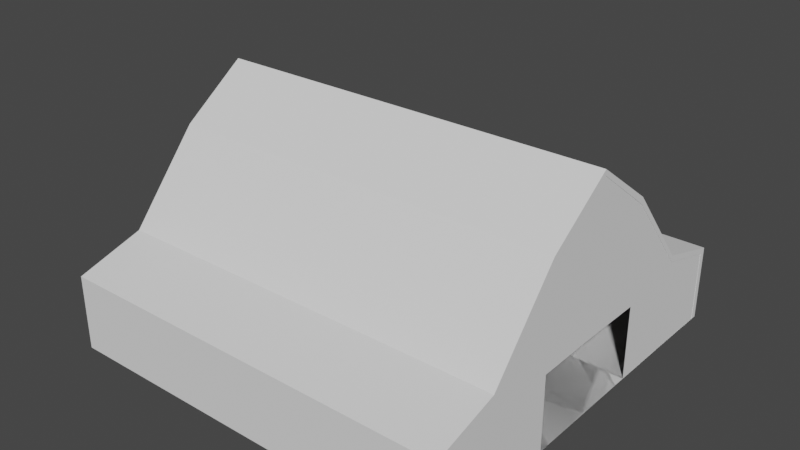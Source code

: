 # Source: BarnHouse.blend  (saved by Blender 2.82.7; exported with 4.5.12 LTS)
import bpy
from mathutils import Matrix  # noqa: F401  (used for matrix-valued properties, if any)

bpy.ops.wm.read_factory_settings(use_empty=True)
scene = bpy.context.scene
scene.name = 'Scene'

# ---- collections
col_barn = bpy.data.collections.new('Barn'); scene.collection.children.link(col_barn)
col_posts = bpy.data.collections.new('Posts'); col_barn.children.link(col_posts)
col_reference = bpy.data.collections.new('Reference'); scene.collection.children.link(col_reference)

# ---- world
world_world = bpy.data.worlds.new('World'); scene.world = world_world
world_world.use_nodes = True; world_world.node_tree.nodes.clear()
_N = world_world.node_tree.nodes; _L = world_world.node_tree.links
n0 = _N.new('ShaderNodeOutputWorld'); n0.name = 'World Output'; n0.location = (300, 300)
n1 = _N.new('ShaderNodeBackground'); n1.name = 'Background'; n1.location = (10, 300)
n1.inputs[0].default_value = (0.05088, 0.05088, 0.05088, 1.0)
_L.new(n1.outputs[0], n0.inputs[0])
n0.is_active_output = True
world_world.color = (0.05088, 0.05088, 0.05088)
world_world.use_sun_shadow = False
world_world.sun_shadow_jitter_overblur = 0.0

# ---- meshes
me_plane = bpy.data.meshes.new('Plane')
me_plane.from_pydata([(-1.0, -1.0, 0.0), (1.0, -1.0, 0.0), (-1.527, -0.6687, 5.212e-08), (0.9771, -0.6687, 2.26e-09), (-3.752, -0.3222, 2.722e-07), (0.9691, -0.3222, 3.059e-09), (0.9695, 0.0003525, 3.013e-09), (-5.005, 0.0003524, 3.962e-07), (-1.527, -0.6687, -14.0), (-1.0, -1.0, -14.0), (1.0, -1.0, -14.0), (-3.752, -0.3222, -14.0), (0.9771, -0.6687, -14.0), (-5.005, 0.0003525, -14.0), (0.9691, -0.3222, -14.0), (0.9695, 0.0003525, -14.0), (-1.353, -0.6687, 4.866e-08), (-3.567, -0.3222, 2.617e-07), (0.998, -0.9704, 2.017e-10), (-4.862, 0.0003524, 3.868e-07), (-0.8988, -0.9691, 1.869e-09), (0.998, -0.9704, 2.017e-10), (0.9771, -0.6687, 2.26e-09), (0.9691, -0.3222, 3.059e-09), (0.9695, 0.0003525, 3.013e-09), (-1.353, -0.6687, 4.866e-08), (-3.567, -0.3222, 2.617e-07), (-4.862, 0.0003524, 3.868e-07), (-0.8988, -0.9691, 1.869e-09), (-1.527, -0.6687, -0.6453), (-3.752, -0.3222, -0.6453), (-1.0, -1.0, -0.6453), (-5.005, 0.0003524, -0.6453), (1.0, -1.0, -0.6453), (0.998, -0.9704, 2.017e-10), (0.9771, -0.6687, 2.26e-09), (0.9691, -0.3222, 3.059e-09), (0.9695, 0.0003525, 3.013e-09), (-1.353, -0.6687, 4.866e-08), (-3.567, -0.3222, 2.617e-07), (-4.862, 0.0003524, 3.868e-07), (-0.8988, -0.9691, 1.869e-09), (0.998, -0.9704, -13.0), (0.9771, -0.6687, -13.0), (0.9691, -0.3222, -13.0), (0.9695, 0.0003525, -13.0), (-1.353, -0.6687, -13.0), (-3.567, -0.3222, -13.0), (-4.862, 0.0003525, -13.0), (-0.8988, -0.9691, -13.0), (0.998, -0.9704, -0.009732), (0.9772, -0.6687, -0.009732), (0.9691, -0.3222, -0.009732), (0.9695, 0.0003525, -0.009732), (-1.353, -0.6687, -0.009732), (-3.567, -0.3222, -0.009732), (-4.862, 0.0003525, -0.009732), (-0.8988, -0.9691, -0.009732), (-0.9908, -0.3222, -0.009732), (-1.012, 0.0003525, 1.334e-07), (-1.012, 0.0003525, 1.334e-07), (-1.012, 0.0003525, 1.334e-07), (-1.012, 0.0003525, -0.009732)], [], [(0, 2, 16, 20, 18, 1), (2, 4, 17, 16), (4, 7, 19, 17), (9, 10, 12, 8), (8, 12, 14, 11), (11, 14, 15, 13), (5, 6, 15, 14), (3, 5, 14, 12), (30, 29, 8, 11), (29, 31, 9, 8), (32, 30, 11, 13), (1, 18, 3, 12, 10, 33), (31, 33, 10, 9), (25, 26, 39, 38), (17, 19, 27, 26), (5, 3, 22, 23), (6, 5, 23, 24), (23, 22, 35, 36), (27, 61, 24, 37, 59, 40), (20, 16, 25, 28), (19, 60, 6, 24, 61, 27), (3, 18, 21, 22), (16, 17, 26, 25), (18, 20, 28, 21), (0, 1, 33, 31), (7, 4, 30, 32), (2, 0, 31, 29), (4, 2, 29, 30), (39, 40, 48, 47), (35, 34, 42, 43), (37, 36, 44, 45), (21, 28, 41, 34), (24, 23, 36, 37), (22, 21, 34, 35), (26, 27, 40, 39), (28, 25, 38, 41), (45, 44, 52, 53), (42, 49, 57, 50), (46, 47, 55, 54), (41, 38, 46, 49), (36, 35, 43, 44), (38, 39, 47, 46), (34, 41, 49, 42), (50, 57, 54, 51), (54, 55, 58, 52, 51), (55, 56, 62, 58), (43, 42, 50, 51), (47, 48, 56, 55), (49, 46, 54, 57), (44, 43, 51, 52)])
_uv = me_plane.uv_layers.new(name='UVMap')
_uv.uv.foreach_set('vector', [0.0, 0.0, 0.0, 0.1656, 0.06935, 0.1656, 0.06926, 0.01545, 1.0, 0.01478, 1.0, 0.0, 0.0, 0.1656, 0.0, 0.3389, 0.03908, 0.3389, 0.06935, 0.1656, 0.0, 0.3389, 0.0, 0.5002, 0.02397, 0.5002, 0.03908, 0.3389, 0.0, 0.0, 1.0, 0.0, 1.0, 0.1656, 0.0, 0.1656, 0.0, 0.1656, 1.0, 0.1656, 1.0, 0.3389, 0.0, 0.3389, 0.0, 0.3389, 1.0, 0.3389, 1.0, 0.5002, 0.0, 0.5002, 1.0, 0.3389, 1.0, 0.5002, 1.0, 0.5002, 1.0, 0.3389, 1.0, 0.1656, 1.0, 0.3389, 1.0, 0.3389, 1.0, 0.1656, 0.0, 0.3389, 0.0, 0.1656, 0.0, 0.1656, 0.0, 0.3389, 0.0, 0.1656, 0.0, 0.0, 0.0, 0.0, 0.0, 0.1656, 0.0, 0.5002, 0.0, 0.3389, 0.0, 0.3389, 0.0, 0.5002, 1.0, 0.0, 1.0, 0.01478, 1.0, 0.1656, 1.0, 0.1656, 1.0, 0.0, 1.0, 0.0, 0.0, 0.0, 1.0, 0.0, 1.0, 0.0, 0.0, 0.0, 0.06935, 0.1656, 0.03908, 0.3389, 0.03908, 0.3389, 0.06935, 0.1656, 0.03908, 0.3389, 0.02397, 0.5002, 0.02397, 0.5002, 0.03908, 0.3389, 1.0, 0.3389, 1.0, 0.1656, 1.0, 0.1656, 1.0, 0.3389, 1.0, 0.5002, 1.0, 0.3389, 1.0, 0.3389, 1.0, 0.5002, 1.0, 0.3389, 1.0, 0.1656, 1.0, 0.1656, 1.0, 0.3389, 0.02397, 0.5002, 0.6683, 0.5002, 1.0, 0.5002, 1.0, 0.5002, 0.6683, 0.5002, 0.02397, 0.5002, 0.06926, 0.01545, 0.06935, 0.1656, 0.06935, 0.1656, 0.06926, 0.01545, 0.02397, 0.5002, 0.6683, 0.5002, 1.0, 0.5002, 1.0, 0.5002, 0.6683, 0.5002, 0.02397, 0.5002, 1.0, 0.1656, 1.0, 0.01478, 1.0, 0.01478, 1.0, 0.1656, 0.06935, 0.1656, 0.03908, 0.3389, 0.03908, 0.3389, 0.06935, 0.1656, 1.0, 0.01478, 0.06926, 0.01545, 0.06926, 0.01545, 1.0, 0.01478, 0.0, 0.0, 1.0, 0.0, 1.0, 0.0, 0.0, 0.0, 0.0, 0.5002, 0.0, 0.3389, 0.0, 0.3389, 0.0, 0.5002, 0.0, 0.1656, 0.0, 0.0, 0.0, 0.0, 0.0, 0.1656, 0.0, 0.3389, 0.0, 0.1656, 0.0, 0.1656, 0.0, 0.3389, 0.03908, 0.3389, 0.02397, 0.5002, 0.02397, 0.5002, 0.03908, 0.3389, 1.0, 0.1656, 1.0, 0.01478, 1.0, 0.01478, 1.0, 0.1656, 1.0, 0.5002, 1.0, 0.3389, 1.0, 0.3389, 1.0, 0.5002, 1.0, 0.01478, 0.06926, 0.01545, 0.06926, 0.01545, 1.0, 0.01478, 1.0, 0.5002, 1.0, 0.3389, 1.0, 0.3389, 1.0, 0.5002, 1.0, 0.1656, 1.0, 0.01478, 1.0, 0.01478, 1.0, 0.1656, 0.03908, 0.3389, 0.02397, 0.5002, 0.02397, 0.5002, 0.03908, 0.3389, 0.06926, 0.01545, 0.06935, 0.1656, 0.06935, 0.1656, 0.06926, 0.01545, 1.0, 0.5002, 1.0, 0.3389, 1.0, 0.3389, 1.0, 0.5002, 1.0, 0.01478, 0.06926, 0.01545, 0.06926, 0.01545, 1.0, 0.01478, 0.06935, 0.1656, 0.03908, 0.3389, 0.03908, 0.3389, 0.06935, 0.1656, 0.06926, 0.01545, 0.06935, 0.1656, 0.06935, 0.1656, 0.06926, 0.01545, 1.0, 0.3389, 1.0, 0.1656, 1.0, 0.1656, 1.0, 0.3389, 0.06935, 0.1656, 0.03908, 0.3389, 0.03908, 0.3389, 0.06935, 0.1656, 1.0, 0.01478, 0.06926, 0.01545, 0.06926, 0.01545, 1.0, 0.01478, 1.0, 0.01478, 0.06926, 0.01545, 0.06935, 0.1656, 1.0, 0.1656, 0.06935, 0.1656, 0.03908, 0.3389, 0.5849, 0.3389, 1.0, 0.3389, 1.0, 0.1656, 0.03908, 0.3389, 0.02397, 0.5002, 0.6683, 0.5002, 0.5849, 0.3389, 1.0, 0.1656, 1.0, 0.01478, 1.0, 0.01478, 1.0, 0.1656, 0.03908, 0.3389, 0.02397, 0.5002, 0.02397, 0.5002, 0.03908, 0.3389, 0.06926, 0.01545, 0.06935, 0.1656, 0.06935, 0.1656, 0.06926, 0.01545, 1.0, 0.3389, 1.0, 0.1656, 1.0, 0.1656, 1.0, 0.3389])
me_plane.use_remesh_fix_poles = True
me_plane.use_remesh_preserve_attributes = False
me_plane.use_mirror_vertex_groups = False
me_plane.update()
me_cube_001 = bpy.data.meshes.new('Cube.001')
me_cube_001.from_pydata([(-1.0, -1.0, -1.0), (-1.0, -1.0, 1.0), (-1.0, 1.0, -1.0), (-1.0, 1.0, 1.0), (1.0, -1.0, -1.0), (1.0, -1.0, 1.0), (1.0, 1.0, -1.0), (1.0, 1.0, 1.0)], [], [(0, 1, 3, 2), (2, 3, 7, 6), (6, 7, 5, 4), (4, 5, 1, 0), (2, 6, 4, 0), (7, 3, 1, 5)])
_uv = me_cube_001.uv_layers.new(name='UVMap')
_uv.uv.foreach_set('vector', [0.375, 0.0, 0.625, 0.0, 0.625, 0.25, 0.375, 0.25, 0.375, 0.25, 0.625, 0.25, 0.625, 0.5, 0.375, 0.5, 0.375, 0.5, 0.625, 0.5, 0.625, 0.75, 0.375, 0.75, 0.375, 0.75, 0.625, 0.75, 0.625, 1.0, 0.375, 1.0, 0.125, 0.5, 0.375, 0.5, 0.375, 0.75, 0.125, 0.75, 0.625, 0.5, 0.875, 0.5, 0.875, 0.75, 0.625, 0.75])
me_cube_001.use_remesh_fix_poles = True
me_cube_001.use_remesh_preserve_attributes = False
me_cube_001.use_mirror_vertex_groups = False
me_cube_001.update()
me_cube_002 = bpy.data.meshes.new('Cube.002')
me_cube_002.from_pydata([(-1.0, -1.0, -1.0), (-1.0, -1.0, 1.0), (-1.0, 1.0, -1.0), (-1.0, 1.0, 1.0), (1.0, -1.0, -1.0), (1.0, -1.0, 1.0), (1.0, 1.0, -1.0), (1.0, 1.0, 1.0)], [], [(0, 1, 3, 2), (2, 3, 7, 6), (6, 7, 5, 4), (4, 5, 1, 0), (2, 6, 4, 0), (7, 3, 1, 5)])
_uv = me_cube_002.uv_layers.new(name='UVMap')
_uv.uv.foreach_set('vector', [0.375, 0.0, 0.625, 0.0, 0.625, 0.25, 0.375, 0.25, 0.375, 0.25, 0.625, 0.25, 0.625, 0.5, 0.375, 0.5, 0.375, 0.5, 0.625, 0.5, 0.625, 0.75, 0.375, 0.75, 0.375, 0.75, 0.625, 0.75, 0.625, 1.0, 0.375, 1.0, 0.125, 0.5, 0.375, 0.5, 0.375, 0.75, 0.125, 0.75, 0.625, 0.5, 0.875, 0.5, 0.875, 0.75, 0.625, 0.75])
me_cube_002.use_remesh_fix_poles = True
me_cube_002.use_remesh_preserve_attributes = False
me_cube_002.use_mirror_vertex_groups = False
me_cube_002.update()
me_cube_003 = bpy.data.meshes.new('Cube.003')
me_cube_003.from_pydata([(-1.0, -1.0, -1.0), (-1.0, -1.0, 1.0), (-1.0, 1.0, -1.0), (-1.0, 1.0, 1.0), (1.0, -1.0, -1.0), (1.0, -1.0, 1.0), (1.0, 1.0, -1.0), (1.0, 1.0, 1.0)], [], [(0, 1, 3, 2), (2, 3, 7, 6), (6, 7, 5, 4), (4, 5, 1, 0), (2, 6, 4, 0), (7, 3, 1, 5)])
_uv = me_cube_003.uv_layers.new(name='UVMap')
_uv.uv.foreach_set('vector', [0.375, 0.0, 0.625, 0.0, 0.625, 0.25, 0.375, 0.25, 0.375, 0.25, 0.625, 0.25, 0.625, 0.5, 0.375, 0.5, 0.375, 0.5, 0.625, 0.5, 0.625, 0.75, 0.375, 0.75, 0.375, 0.75, 0.625, 0.75, 0.625, 1.0, 0.375, 1.0, 0.125, 0.5, 0.375, 0.5, 0.375, 0.75, 0.125, 0.75, 0.625, 0.5, 0.875, 0.5, 0.875, 0.75, 0.625, 0.75])
me_cube_003.use_remesh_fix_poles = True
me_cube_003.use_remesh_preserve_attributes = False
me_cube_003.use_mirror_vertex_groups = False
me_cube_003.update()
me_cube_004 = bpy.data.meshes.new('Cube.004')
me_cube_004.from_pydata([(-1.0, -1.0, -1.0), (-1.0, -1.0, 1.0), (-1.0, 1.0, -1.0), (-1.0, 1.0, 1.0), (1.0, -1.0, -1.0), (1.0, -1.0, 1.0), (1.0, 1.0, -1.0), (1.0, 1.0, 1.0)], [], [(0, 1, 3, 2), (2, 3, 7, 6), (6, 7, 5, 4), (4, 5, 1, 0), (2, 6, 4, 0), (7, 3, 1, 5)])
_uv = me_cube_004.uv_layers.new(name='UVMap')
_uv.uv.foreach_set('vector', [0.375, 0.0, 0.625, 0.0, 0.625, 0.25, 0.375, 0.25, 0.375, 0.25, 0.625, 0.25, 0.625, 0.5, 0.375, 0.5, 0.375, 0.5, 0.625, 0.5, 0.625, 0.75, 0.375, 0.75, 0.375, 0.75, 0.625, 0.75, 0.625, 1.0, 0.375, 1.0, 0.125, 0.5, 0.375, 0.5, 0.375, 0.75, 0.125, 0.75, 0.625, 0.5, 0.875, 0.5, 0.875, 0.75, 0.625, 0.75])
me_cube_004.use_remesh_fix_poles = True
me_cube_004.use_remesh_preserve_attributes = False
me_cube_004.use_mirror_vertex_groups = False
me_cube_004.update()
me_cube_005 = bpy.data.meshes.new('Cube.005')
me_cube_005.from_pydata([(-1.0, -1.0, -1.0), (-1.0, -1.0, 1.0), (-1.0, 1.0, -1.0), (-1.0, 1.0, 1.0), (1.0, -1.0, -1.0), (1.0, -1.0, 1.0), (1.0, 1.0, -1.0), (1.0, 1.0, 1.0)], [], [(0, 1, 3, 2), (2, 3, 7, 6), (6, 7, 5, 4), (4, 5, 1, 0), (2, 6, 4, 0), (7, 3, 1, 5)])
_uv = me_cube_005.uv_layers.new(name='UVMap')
_uv.uv.foreach_set('vector', [0.375, 0.0, 0.625, 0.0, 0.625, 0.25, 0.375, 0.25, 0.375, 0.25, 0.625, 0.25, 0.625, 0.5, 0.375, 0.5, 0.375, 0.5, 0.625, 0.5, 0.625, 0.75, 0.375, 0.75, 0.375, 0.75, 0.625, 0.75, 0.625, 1.0, 0.375, 1.0, 0.125, 0.5, 0.375, 0.5, 0.375, 0.75, 0.125, 0.75, 0.625, 0.5, 0.875, 0.5, 0.875, 0.75, 0.625, 0.75])
me_cube_005.use_remesh_fix_poles = True
me_cube_005.use_remesh_preserve_attributes = False
me_cube_005.use_mirror_vertex_groups = False
me_cube_005.update()
me_cube_006 = bpy.data.meshes.new('Cube.006')
me_cube_006.from_pydata([(-1.0, -1.0, -1.0), (-1.0, -1.0, 1.0), (-1.0, 1.0, -1.0), (-1.0, 1.0, 1.0), (1.0, -1.0, -1.0), (1.0, -1.0, 1.0), (1.0, 1.0, -1.0), (1.0, 1.0, 1.0)], [], [(0, 1, 3, 2), (2, 3, 7, 6), (6, 7, 5, 4), (4, 5, 1, 0), (2, 6, 4, 0), (7, 3, 1, 5)])
_uv = me_cube_006.uv_layers.new(name='UVMap')
_uv.uv.foreach_set('vector', [0.375, 0.0, 0.625, 0.0, 0.625, 0.25, 0.375, 0.25, 0.375, 0.25, 0.625, 0.25, 0.625, 0.5, 0.375, 0.5, 0.375, 0.5, 0.625, 0.5, 0.625, 0.75, 0.375, 0.75, 0.375, 0.75, 0.625, 0.75, 0.625, 1.0, 0.375, 1.0, 0.125, 0.5, 0.375, 0.5, 0.375, 0.75, 0.125, 0.75, 0.625, 0.5, 0.875, 0.5, 0.875, 0.75, 0.625, 0.75])
me_cube_006.use_remesh_fix_poles = True
me_cube_006.use_remesh_preserve_attributes = False
me_cube_006.use_mirror_vertex_groups = False
me_cube_006.update()
me_cube_007 = bpy.data.meshes.new('Cube.007')
me_cube_007.from_pydata([(-1.0, -1.0, -1.0), (-1.0, -1.0, 1.0), (-1.0, 1.0, -1.0), (-1.0, 1.0, 1.0), (1.0, -1.0, -1.0), (1.0, -1.0, 1.0), (1.0, 1.0, -1.0), (1.0, 1.0, 1.0), (-1.0, -1.0, 1.253), (-1.0, 1.0, 1.253), (1.0, 1.0, 1.253), (1.0, -1.0, 1.253)], [], [(0, 1, 3, 2), (2, 3, 7, 6), (6, 7, 5, 4), (4, 5, 1, 0), (2, 6, 4, 0), (3, 1, 8, 9), (10, 9, 8, 11), (1, 5, 11, 8), (7, 3, 9, 10), (5, 7, 10, 11)])
_uv = me_cube_007.uv_layers.new(name='UVMap')
_uv.uv.foreach_set('vector', [0.375, 0.0, 0.625, 0.0, 0.625, 0.25, 0.375, 0.25, 0.375, 0.25, 0.625, 0.25, 0.625, 0.5, 0.375, 0.5, 0.375, 0.5, 0.625, 0.5, 0.625, 0.75, 0.375, 0.75, 0.375, 0.75, 0.625, 0.75, 0.625, 1.0, 0.375, 1.0, 0.125, 0.5, 0.375, 0.5, 0.375, 0.75, 0.125, 0.75, 0.625, 0.25, 0.625, 0.0, 0.625, 0.0, 0.625, 0.25, 0.625, 0.5, 0.875, 0.5, 0.875, 0.75, 0.625, 0.75, 0.625, 1.0, 0.625, 0.75, 0.625, 0.75, 0.625, 1.0, 0.625, 0.5, 0.625, 0.25, 0.625, 0.25, 0.625, 0.5, 0.625, 0.75, 0.625, 0.5, 0.625, 0.5, 0.625, 0.75])
me_cube_007.use_remesh_fix_poles = True
me_cube_007.use_remesh_preserve_attributes = False
me_cube_007.use_mirror_vertex_groups = False
me_cube_007.update()

# ---- objects
ob_plane = bpy.data.objects.new('Plane', me_plane)
ob_cube = bpy.data.objects.new('Cube', me_cube_001)
ob_cube_001 = bpy.data.objects.new('Cube.001', me_cube_002)
ob_cube_002 = bpy.data.objects.new('Cube.002', me_cube_003)
ob_cube_003 = bpy.data.objects.new('Cube.003', me_cube_004)
ob_cube_004 = bpy.data.objects.new('Cube.004', me_cube_005)
ob_cube_005 = bpy.data.objects.new('Cube.005', me_cube_006)
ob_cube_006 = bpy.data.objects.new('Cube.006', me_cube_007)
ob_empty = bpy.data.objects.new('Empty', None)

# ---- transforms, parenting, visibility, modifiers, constraints
ob_plane.location = (3.294e-16, 0.1089, 1.483)
ob_plane.rotation_euler = (-0.0, 1.571, 0.0)
ob_plane.scale = (1.31, 7.063, 1.0)
ob_plane.lineart.crease_threshold = 0.0
_m = ob_plane.modifiers.new('Mirror', 'MIRROR')
_m.use_axis = (False, True, False)
ob_cube.location = (-5.891, -4.098, 1.966)
ob_cube.scale = (0.2543, -0.2229, 1.745)
ob_cube.lineart.crease_threshold = 0.0
ob_cube_001.location = (-5.891, 4.322, 1.966)
ob_cube_001.scale = (0.2543, -0.2229, 1.745)
ob_cube_001.lineart.crease_threshold = 0.0
ob_cube_002.location = (-2.39, 4.322, 1.966)
ob_cube_002.scale = (0.2543, -0.2229, 1.745)
ob_cube_002.lineart.crease_threshold = 0.0
ob_cube_003.location = (-2.39, -4.098, 1.966)
ob_cube_003.scale = (0.2543, -0.2229, 1.745)
ob_cube_003.lineart.crease_threshold = 0.0
ob_cube_004.location = (-10.07, 4.322, 1.966)
ob_cube_004.scale = (0.2543, -0.2229, 1.745)
ob_cube_004.lineart.crease_threshold = 0.0
ob_cube_005.location = (-10.07, -4.098, 1.966)
ob_cube_005.scale = (0.2543, -0.2229, 1.745)
ob_cube_005.lineart.crease_threshold = 0.0
ob_cube_006.location = (-7.581, 0.1063, 3.552)
ob_cube_006.scale = (0.2543, -0.2612, 3.327)
ob_cube_006.lineart.crease_threshold = 0.0
ob_empty.location = (2.044e-15, 0.04007, 4.771)
ob_empty.rotation_euler = (1.571, -0.0, 1.571)
ob_empty.scale = (3.509, 3.509, 3.509)
ob_empty.empty_display_type = 'IMAGE'
ob_empty.empty_display_size = 5.0
ob_empty.lineart.crease_threshold = 0.0

# ---- collection membership
col_barn.objects.link(ob_plane)
col_posts.objects.link(ob_cube)
col_posts.objects.link(ob_cube_001)
col_posts.objects.link(ob_cube_002)
col_posts.objects.link(ob_cube_003)
col_posts.objects.link(ob_cube_004)
col_posts.objects.link(ob_cube_005)
col_posts.objects.link(ob_cube_006)
col_reference.objects.link(ob_empty)

# ---- scene / render settings (as saved in the file)
scene.frame_start = 1; scene.frame_end = 250; scene.frame_set(1)
scene.render.engine = 'BLENDER_EEVEE_NEXT'
scene.cycles.use_denoising = False
scene.cycles.samples = 128
scene.cycles.sampling_pattern = 'TABULATED_SOBOL'
scene.cycles.use_adaptive_sampling = False
scene.cycles.use_light_tree = False
scene.view_settings.view_transform = 'Filmic'
bpy.context.view_layer.update()

# ---- added for rendering (the .blend has no active camera and no usable light): camera, sun
cam_auto = bpy.data.cameras.new('AutoCamera')
cam_auto.lens = 50.0
cam_auto.sensor_width = 36.0
cam_auto.clip_end = 1000.0
ob_auto_camera = bpy.data.objects.new('AutoCamera', cam_auto)
scene.collection.objects.link(ob_auto_camera)
ob_auto_camera.location = (12.7888, -23.6377, 19.9383)
ob_auto_camera.rotation_euler = (1.09748, -7.21219e-08, 0.694738)
scene.camera = ob_auto_camera
light_auto_sun = bpy.data.lights.new('AutoSun', 'SUN')
light_auto_sun.energy = 3.0
light_auto_sun.angle = 0.0523599
ob_auto_sun = bpy.data.objects.new('AutoSun', light_auto_sun)
scene.collection.objects.link(ob_auto_sun)
ob_auto_sun.rotation_euler = (0.872665, 0.174533, 0.523599)
bpy.context.view_layer.update()
